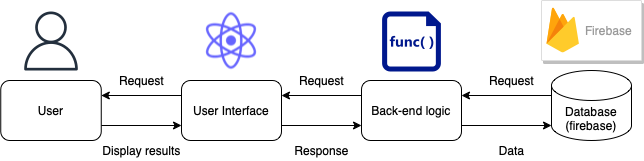

The diagram above was exported from draw.io. Its source (the exported page's mxGraphModel, read from the mxfile embedded in the PNG):
<mxGraphModel dx="1106" dy="567" grid="1" gridSize="10" guides="1" tooltips="1" connect="1" arrows="1" fold="1" page="1" pageScale="1" pageWidth="827" pageHeight="1169" math="0" shadow="0">
  <root>
    <mxCell id="0" />
    <mxCell id="1" parent="0" />
    <mxCell id="u97fATY3LshAkOuPBv2b-2" value="Back-end logic" style="rounded=1;whiteSpace=wrap;html=1;" vertex="1" parent="1">
      <mxGeometry x="410" y="190" width="100" height="60" as="geometry" />
    </mxCell>
    <mxCell id="u97fATY3LshAkOuPBv2b-3" value="Database&lt;br&gt;(firebase)" style="shape=cylinder3;whiteSpace=wrap;html=1;boundedLbl=1;backgroundOutline=1;size=15;" vertex="1" parent="1">
      <mxGeometry x="600" y="180" width="80" height="70" as="geometry" />
    </mxCell>
    <mxCell id="u97fATY3LshAkOuPBv2b-4" value="" style="endArrow=classic;html=1;rounded=0;exitX=1;exitY=0.75;exitDx=0;exitDy=0;entryX=0;entryY=0.75;entryDx=0;entryDy=0;" edge="1" parent="1" source="u97fATY3LshAkOuPBv2b-1" target="u97fATY3LshAkOuPBv2b-2">
      <mxGeometry width="50" height="50" relative="1" as="geometry">
        <mxPoint x="390" y="390" as="sourcePoint" />
        <mxPoint x="440" y="340" as="targetPoint" />
      </mxGeometry>
    </mxCell>
    <mxCell id="u97fATY3LshAkOuPBv2b-5" value="" style="endArrow=classic;html=1;rounded=0;entryX=1;entryY=0.25;entryDx=0;entryDy=0;exitX=0;exitY=0.25;exitDx=0;exitDy=0;" edge="1" parent="1" source="u97fATY3LshAkOuPBv2b-2" target="u97fATY3LshAkOuPBv2b-1">
      <mxGeometry width="50" height="50" relative="1" as="geometry">
        <mxPoint x="390" y="390" as="sourcePoint" />
        <mxPoint x="440" y="340" as="targetPoint" />
      </mxGeometry>
    </mxCell>
    <mxCell id="u97fATY3LshAkOuPBv2b-6" value="" style="endArrow=classic;html=1;rounded=0;exitX=1;exitY=0.75;exitDx=0;exitDy=0;entryX=0;entryY=1;entryDx=0;entryDy=-15;entryPerimeter=0;" edge="1" parent="1" source="u97fATY3LshAkOuPBv2b-2" target="u97fATY3LshAkOuPBv2b-3">
      <mxGeometry width="50" height="50" relative="1" as="geometry">
        <mxPoint x="390" y="390" as="sourcePoint" />
        <mxPoint x="440" y="340" as="targetPoint" />
      </mxGeometry>
    </mxCell>
    <mxCell id="u97fATY3LshAkOuPBv2b-7" value="" style="endArrow=classic;html=1;rounded=0;entryX=1;entryY=0.25;entryDx=0;entryDy=0;exitX=0;exitY=0;exitDx=0;exitDy=25;exitPerimeter=0;" edge="1" parent="1" source="u97fATY3LshAkOuPBv2b-3" target="u97fATY3LshAkOuPBv2b-2">
      <mxGeometry width="50" height="50" relative="1" as="geometry">
        <mxPoint x="390" y="390" as="sourcePoint" />
        <mxPoint x="440" y="340" as="targetPoint" />
      </mxGeometry>
    </mxCell>
    <mxCell id="u97fATY3LshAkOuPBv2b-9" value="" style="shape=image;html=1;verticalAlign=top;verticalLabelPosition=bottom;labelBackgroundColor=#ffffff;imageAspect=0;aspect=fixed;image=https://cdn1.iconfinder.com/data/icons/unicons-line-vol-5/24/react-128.png" vertex="1" parent="1">
      <mxGeometry x="246" y="116.5" width="68" height="68" as="geometry" />
    </mxCell>
    <mxCell id="u97fATY3LshAkOuPBv2b-10" value="" style="strokeColor=#dddddd;shadow=1;strokeWidth=1;rounded=1;absoluteArcSize=1;arcSize=2;" vertex="1" parent="1">
      <mxGeometry x="590" y="110" width="100" height="60" as="geometry" />
    </mxCell>
    <mxCell id="u97fATY3LshAkOuPBv2b-11" value="Firebase" style="sketch=0;dashed=0;connectable=0;html=1;fillColor=#5184F3;strokeColor=none;shape=mxgraph.gcp2.firebase;part=1;labelPosition=right;verticalLabelPosition=middle;align=left;verticalAlign=middle;spacingLeft=5;fontColor=#999999;fontSize=12;" vertex="1" parent="u97fATY3LshAkOuPBv2b-10">
      <mxGeometry width="32.4" height="45" relative="1" as="geometry">
        <mxPoint x="5" y="7" as="offset" />
      </mxGeometry>
    </mxCell>
    <mxCell id="u97fATY3LshAkOuPBv2b-12" value="" style="sketch=0;aspect=fixed;pointerEvents=1;shadow=0;dashed=0;html=1;strokeColor=none;labelPosition=center;verticalLabelPosition=bottom;verticalAlign=top;align=center;fillColor=#00188D;shape=mxgraph.mscae.enterprise.code_file" vertex="1" parent="1">
      <mxGeometry x="430.6" y="121" width="58.8" height="60" as="geometry" />
    </mxCell>
    <mxCell id="u97fATY3LshAkOuPBv2b-13" value="" style="sketch=0;outlineConnect=0;fontColor=#232F3E;gradientColor=none;fillColor=#232F3D;strokeColor=none;dashed=0;verticalLabelPosition=bottom;verticalAlign=top;align=center;html=1;fontSize=12;fontStyle=0;aspect=fixed;pointerEvents=1;shape=mxgraph.aws4.user;" vertex="1" parent="1">
      <mxGeometry x="70" y="121" width="59" height="59" as="geometry" />
    </mxCell>
    <mxCell id="u97fATY3LshAkOuPBv2b-14" value="" style="endArrow=classic;html=1;rounded=0;entryX=0;entryY=0.75;entryDx=0;entryDy=0;exitX=1;exitY=0.75;exitDx=0;exitDy=0;" edge="1" parent="1" source="u97fATY3LshAkOuPBv2b-15" target="u97fATY3LshAkOuPBv2b-1">
      <mxGeometry width="50" height="50" relative="1" as="geometry">
        <mxPoint x="410" y="170" as="sourcePoint" />
        <mxPoint x="420" y="208" as="targetPoint" />
      </mxGeometry>
    </mxCell>
    <mxCell id="u97fATY3LshAkOuPBv2b-15" value="User" style="rounded=1;whiteSpace=wrap;html=1;" vertex="1" parent="1">
      <mxGeometry x="49.25" y="190" width="100.5" height="60" as="geometry" />
    </mxCell>
    <mxCell id="u97fATY3LshAkOuPBv2b-16" value="" style="endArrow=classic;html=1;rounded=0;entryX=1;entryY=0.25;entryDx=0;entryDy=0;exitX=0;exitY=0.25;exitDx=0;exitDy=0;startArrow=none;" edge="1" parent="1" source="u97fATY3LshAkOuPBv2b-1" target="u97fATY3LshAkOuPBv2b-15">
      <mxGeometry width="50" height="50" relative="1" as="geometry">
        <mxPoint x="470" y="220" as="sourcePoint" />
        <mxPoint x="470" y="170" as="targetPoint" />
      </mxGeometry>
    </mxCell>
    <mxCell id="u97fATY3LshAkOuPBv2b-17" value="Request" style="text;html=1;resizable=0;autosize=1;align=center;verticalAlign=middle;points=[];fillColor=none;strokeColor=none;rounded=0;" vertex="1" parent="1">
      <mxGeometry x="160" y="180" width="60" height="20" as="geometry" />
    </mxCell>
    <mxCell id="u97fATY3LshAkOuPBv2b-1" value="User Interface" style="rounded=1;whiteSpace=wrap;html=1;" vertex="1" parent="1">
      <mxGeometry x="230" y="190" width="100" height="60" as="geometry" />
    </mxCell>
    <mxCell id="u97fATY3LshAkOuPBv2b-19" value="Request" style="text;html=1;resizable=0;autosize=1;align=center;verticalAlign=middle;points=[];fillColor=none;strokeColor=none;rounded=0;" vertex="1" parent="1">
      <mxGeometry x="340" y="180" width="60" height="20" as="geometry" />
    </mxCell>
    <mxCell id="u97fATY3LshAkOuPBv2b-20" value="Request" style="text;html=1;resizable=0;autosize=1;align=center;verticalAlign=middle;points=[];fillColor=none;strokeColor=none;rounded=0;" vertex="1" parent="1">
      <mxGeometry x="530" y="180" width="60" height="20" as="geometry" />
    </mxCell>
    <mxCell id="u97fATY3LshAkOuPBv2b-21" value="Data" style="text;html=1;resizable=0;autosize=1;align=center;verticalAlign=middle;points=[];fillColor=none;strokeColor=none;rounded=0;" vertex="1" parent="1">
      <mxGeometry x="540" y="250" width="40" height="20" as="geometry" />
    </mxCell>
    <mxCell id="u97fATY3LshAkOuPBv2b-22" value="Response" style="text;html=1;resizable=0;autosize=1;align=center;verticalAlign=middle;points=[];fillColor=none;strokeColor=none;rounded=0;" vertex="1" parent="1">
      <mxGeometry x="335" y="250" width="70" height="20" as="geometry" />
    </mxCell>
    <mxCell id="u97fATY3LshAkOuPBv2b-23" value="Display results" style="text;html=1;resizable=0;autosize=1;align=center;verticalAlign=middle;points=[];fillColor=none;strokeColor=none;rounded=0;" vertex="1" parent="1">
      <mxGeometry x="145" y="250" width="90" height="20" as="geometry" />
    </mxCell>
  </root>
</mxGraphModel>